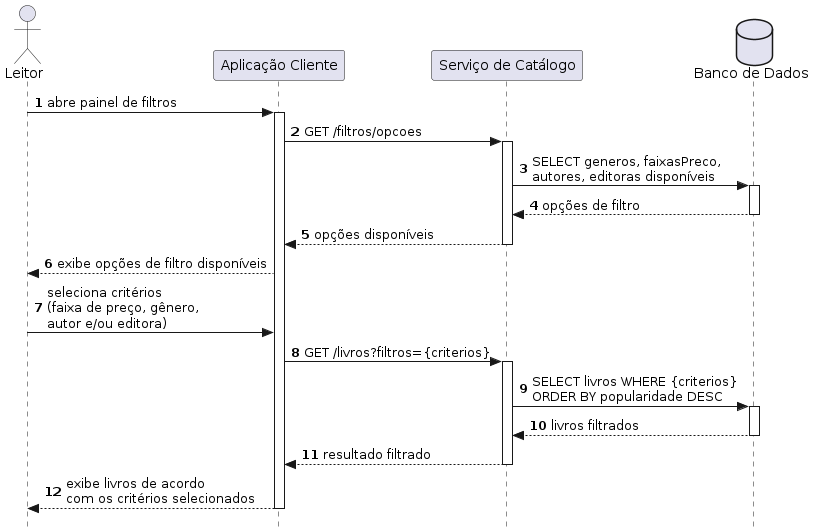

The diagram above was rendered by PlantUML. Its source (embedded in the PNG):
@startuml
autonumber
skinparam style strictuml

actor Leitor as "Leitor"
participant Client          as "Aplicação Cliente"
participant ServiceCatalogo as "Serviço de Catálogo"
database    BD              as "Banco de Dados"

Leitor -> Client : abre painel de filtros
activate Client

Client -> ServiceCatalogo : GET /filtros/opcoes
activate ServiceCatalogo
ServiceCatalogo -> BD : SELECT generos, faixasPreco,\nautores, editoras disponíveis
activate BD
BD --> ServiceCatalogo : opções de filtro
deactivate BD
ServiceCatalogo --> Client : opções disponíveis
deactivate ServiceCatalogo

Client --> Leitor : exibe opções de filtro disponíveis

Leitor -> Client : seleciona critérios\n(faixa de preço, gênero,\nautor e/ou editora)

Client -> ServiceCatalogo : GET /livros?filtros={criterios}
activate ServiceCatalogo
ServiceCatalogo -> BD : SELECT livros WHERE {criterios}\nORDER BY popularidade DESC
activate BD
BD --> ServiceCatalogo : livros filtrados
deactivate BD
ServiceCatalogo --> Client : resultado filtrado
deactivate ServiceCatalogo

Client --> Leitor : exibe livros de acordo\ncom os critérios selecionados
deactivate Client
@enduml